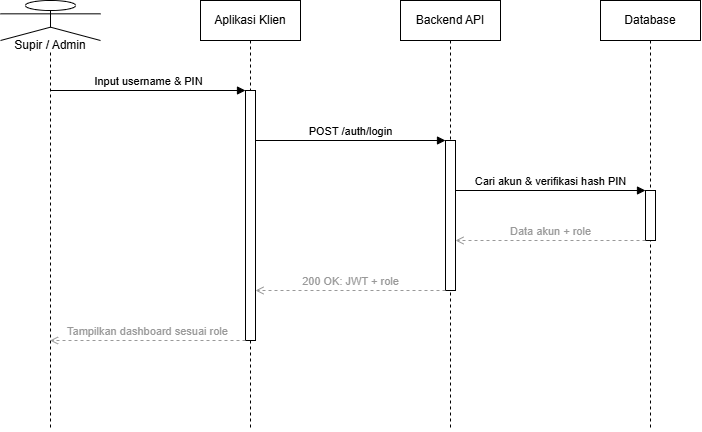

The diagram above was exported from draw.io. Its source (the exported page's mxGraphModel, read from the mxfile embedded in the PNG):
<mxGraphModel dx="864" dy="581" grid="1" gridSize="10" guides="1" tooltips="1" connect="1" arrows="1" fold="1" page="1" pageScale="1" pageWidth="850" pageHeight="1100" math="0" shadow="0">
  <root>
    <mxCell id="0" />
    <mxCell id="1" parent="0" />
    <mxCell id="u" parent="1" style="shape=umlLifeline;perimeter=lifelinePerimeter;whiteSpace=wrap;html=1;container=1;dropTarget=0;collapsible=0;recursiveResize=0;outlineConnect=0;portConstraint=eastwest;size=40;participant=umlActor;verticalAlign=bottom;spacingBottom=-14;labelBackgroundColor=#ffffff;" value="Supir / Admin" vertex="1">
      <mxGeometry height="430" width="100" x="40" y="40" as="geometry" />
    </mxCell>
    <mxCell id="a" parent="1" style="shape=umlLifeline;perimeter=lifelinePerimeter;whiteSpace=wrap;html=1;container=1;dropTarget=0;collapsible=0;recursiveResize=0;outlineConnect=0;portConstraint=eastwest;size=40;" value="Aplikasi Klien" vertex="1">
      <mxGeometry height="430" width="100" x="240" y="40" as="geometry" />
    </mxCell>
    <mxCell id="act2" parent="a" style="html=1;points=[];perimeter=orthogonalPerimeter;outlineConnect=0;fillColor=#ffffff;" value="" vertex="1">
      <mxGeometry height="250" width="10" x="45" y="90" as="geometry" />
    </mxCell>
    <mxCell id="b" parent="1" style="shape=umlLifeline;perimeter=lifelinePerimeter;whiteSpace=wrap;html=1;container=1;dropTarget=0;collapsible=0;recursiveResize=0;outlineConnect=0;portConstraint=eastwest;size=40;" value="Backend API" vertex="1">
      <mxGeometry height="430" width="100" x="440" y="40" as="geometry" />
    </mxCell>
    <mxCell id="act1" parent="b" style="html=1;points=[];perimeter=orthogonalPerimeter;outlineConnect=0;fillColor=#ffffff;" value="" vertex="1">
      <mxGeometry height="150" width="10" x="45" y="140" as="geometry" />
    </mxCell>
    <mxCell id="db" parent="1" style="shape=umlLifeline;perimeter=lifelinePerimeter;whiteSpace=wrap;html=1;container=1;dropTarget=0;collapsible=0;recursiveResize=0;outlineConnect=0;portConstraint=eastwest;size=40;" value="Database" vertex="1">
      <mxGeometry height="430" width="100" x="640" y="40" as="geometry" />
    </mxCell>
    <mxCell id="act0" parent="db" style="html=1;points=[];perimeter=orthogonalPerimeter;outlineConnect=0;fillColor=#ffffff;" value="" vertex="1">
      <mxGeometry height="50" width="10" x="45" y="190" as="geometry" />
    </mxCell>
    <mxCell id="m0" edge="1" parent="1" source="u" style="html=1;verticalAlign=bottom;endArrow=block;curved=0;rounded=0;exitX=0.5;exitY=0.2093;entryX=0;entryY=0.0;" target="act2" value="Input username &amp; PIN">
      <mxGeometry relative="1" as="geometry" />
    </mxCell>
    <mxCell id="m1" edge="1" parent="1" source="act2" style="html=1;verticalAlign=bottom;endArrow=block;curved=0;rounded=0;exitX=1;exitY=0.2;entryX=0;entryY=0.0;" target="act1" value="POST /auth/login">
      <mxGeometry relative="1" as="geometry" />
    </mxCell>
    <mxCell id="m2" edge="1" parent="1" source="act1" style="html=1;verticalAlign=bottom;endArrow=block;curved=0;rounded=0;exitX=1;exitY=0.3333;entryX=0;entryY=0.0;" target="act0" value="Cari akun &amp; verifikasi hash PIN">
      <mxGeometry relative="1" as="geometry" />
    </mxCell>
    <mxCell id="m3" edge="1" parent="1" source="act0" style="html=1;verticalAlign=bottom;endArrow=open;dashed=1;curved=0;rounded=0;strokeColor=#999999;fontColor=#999999;exitX=0;exitY=1.0;entryX=1;entryY=0.6667;" target="act1" value="Data akun + role">
      <mxGeometry relative="1" as="geometry" />
    </mxCell>
    <mxCell id="m4" edge="1" parent="1" source="act1" style="html=1;verticalAlign=bottom;endArrow=open;dashed=1;curved=0;rounded=0;strokeColor=#999999;fontColor=#999999;exitX=0;exitY=1.0;entryX=1;entryY=0.8;" target="act2" value="200 OK: JWT + role">
      <mxGeometry relative="1" as="geometry" />
    </mxCell>
    <mxCell id="m5" edge="1" parent="1" source="act2" style="html=1;verticalAlign=bottom;endArrow=open;dashed=1;curved=0;rounded=0;strokeColor=#999999;fontColor=#999999;exitX=0;exitY=1.0;entryX=0.5;entryY=0.7907;" target="u" value="Tampilkan dashboard sesuai role">
      <mxGeometry relative="1" as="geometry" />
    </mxCell>
  </root>
</mxGraphModel>